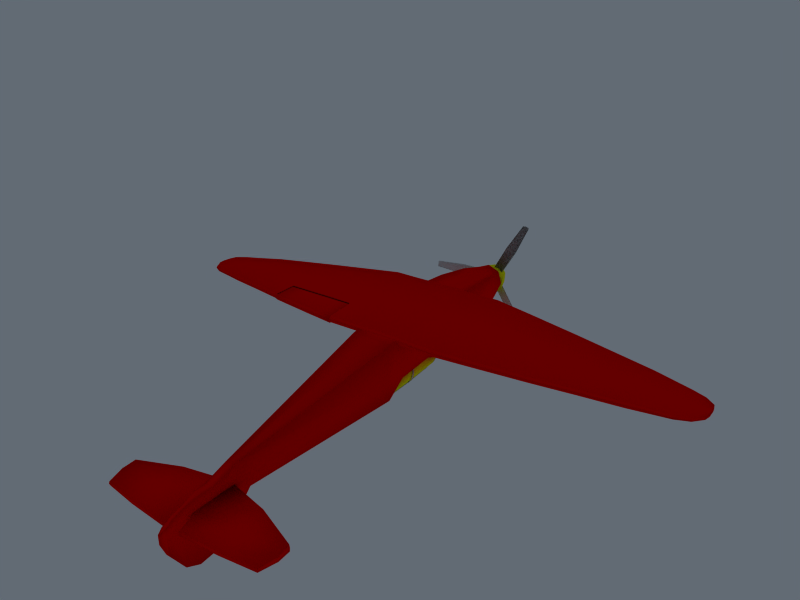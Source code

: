 # Source: plane.blend  (saved by Blender 2.46.0; exported with 4.5.12 LTS)
import bpy
from mathutils import Matrix  # noqa: F401  (used for matrix-valued properties, if any)

bpy.ops.wm.read_factory_settings(use_empty=True)
scene = bpy.context.scene
scene.name = 'Scene'

# ---- collections
col_collection_1 = bpy.data.collections.new('Collection 1'); scene.collection.children.link(col_collection_1)

# ---- materials (node trees are filled in below, after node groups)
mat_red = bpy.data.materials.new('Red')
mat_red.alpha_threshold = 0.0
mat_red.diffuse_color = (1.0, 0.0, 0.0, 1.0)
mat_red.roughness = 0.5
mat_red.line_color = (0.0, 0.0, 0.0, 1.0)
mat_metal = bpy.data.materials.new('Metal')
mat_metal.alpha_threshold = 0.0
mat_metal.roughness = 0.5
mat_metal.line_color = (0.0, 0.0, 0.0, 1.0)
mat_yellow = bpy.data.materials.new('Yellow')
mat_yellow.alpha_threshold = 0.0
mat_yellow.diffuse_color = (1.0, 1.0, 0.02745, 1.0)
mat_yellow.roughness = 0.5
mat_yellow.line_color = (0.0, 0.0, 0.0, 1.0)
mat_material = bpy.data.materials.new('Material')
mat_material.alpha_threshold = 0.0
mat_material.roughness = 0.5
mat_material.line_color = (0.0, 0.0, 0.0, 1.0)

# ---- material node trees

# ---- world
world_world = bpy.data.worlds.new('World'); scene.world = world_world
world_world.color = (0.385, 0.4194, 0.4568)
world_world.use_sun_shadow = False
world_world.sun_shadow_jitter_overblur = 0.0
world_world.cycles.sampling_method = 'MANUAL'
world_world.cycles.sample_map_resolution = 256

# ---- cameras
cam_camera = bpy.data.cameras.new('Camera')
cam_camera.passepartout_alpha = 0.2
cam_camera.clip_end = 100.0
cam_camera.lens = 35.0
cam_camera.ortho_scale = 7.314
cam_camera.show_passepartout = False
cam_camera.show_safe_areas = True
cam_camera.dof.focus_distance = 0.0
cam_camera.dof.aperture_fstop = 128.0

# ---- lights
light_spot_002 = bpy.data.lights.new('Spot.002', 'POINT')
light_spot_002.transmission_factor = 0.0
light_spot_002.cutoff_distance = 30.0
light_spot_002.energy = 100.0
light_spot_002.shadow_buffer_clip_start = 1.001
light_spot_002.shadow_soft_size = 1.0
light_spot_002.shadow_maximum_resolution = 0.006
light_spot_002.use_absolute_resolution = True
light_spot_002.cycles.use_multiple_importance_sampling = False
light_spot_001 = bpy.data.lights.new('Spot.001', 'POINT')
light_spot_001.transmission_factor = 0.0
light_spot_001.cutoff_distance = 30.0
light_spot_001.energy = 100.0
light_spot_001.shadow_buffer_clip_start = 1.001
light_spot_001.shadow_soft_size = 1.0
light_spot_001.shadow_maximum_resolution = 0.006
light_spot_001.use_absolute_resolution = True
light_spot_001.cycles.use_multiple_importance_sampling = False

# ---- meshes
me_cube_001 = bpy.data.meshes.new('Cube.001')
me_cube_001.from_pydata([(-2.822, 1.295, 0.3371), (-2.838, 1.284, 0.1879), (-2.525, 3.128, 0.07271), (-2.513, 3.137, 0.1931), (-2.882, 1.29, 0.2678), (-2.719, 2.026, 0.2898), (-2.733, 2.016, 0.155), (-2.778, 2.021, 0.2277), (-2.571, 3.132, 0.1382), (-2.277, 1.285, 0.1401), (-2.785, 1.65, 0.1715), (-2.629, 2.572, 0.1139), (-2.197, 2.017, 0.1046), (-2.067, 3.129, 0.02523), (-2.237, 1.651, 0.1224), (-2.132, 2.573, 0.06493), (-2.256, 1.297, 0.347), (-2.771, 1.661, 0.3134), (-2.051, 3.138, 0.1797), (-2.178, 2.028, 0.2853), (-2.616, 2.582, 0.2414), (-2.217, 1.662, 0.3161), (-2.115, 2.583, 0.2325)], [], [(16, 0, 1, 9), (1, 0, 4), (8, 3, 2), (18, 13, 2, 3), (10, 6, 12, 14), (1, 10, 14, 9), (11, 2, 13, 15), (6, 11, 15, 12), (10, 4, 7), (6, 10, 7), (10, 1, 4), (11, 7, 8), (2, 11, 8), (11, 6, 7), (21, 19, 5, 17), (17, 0, 16, 21), (22, 18, 3, 20), (19, 22, 20, 5), (17, 7, 4), (0, 17, 4), (17, 5, 7), (20, 8, 7), (5, 20, 7), (20, 3, 8)])
me_cube_001.polygons.foreach_set('use_smooth', [True] * 24)
me_cube_001.materials.append(mat_red)
me_cube_001.materials.append(mat_metal)
me_cube_001.materials.append(mat_yellow)
me_cube_001.materials.append(mat_material)
me_cube_001.use_remesh_preserve_volume = False
me_cube_001.use_remesh_preserve_attributes = False
me_cube_001.use_mirror_vertex_groups = False
me_cube_001.update()
me_cube_005 = bpy.data.meshes.new('Cube.005')
me_cube_005.from_pydata([(-2.159, 0.3166, -1.012), (-1.806, 0.4173, -0.6206), (-0.545, 0.4249, -0.8248), (-0.777, 0.3087, -1.062), (-2.155, -0.2999, -1.012), (-1.801, -0.3963, -0.6206), (-0.5401, -0.3887, -0.8248), (-0.7735, -0.2753, -1.062), (-0.9301, 0.4226, -0.5947), (-1.985, 0.4162, -0.8195), (-1.431, 0.3048, -1.063), (-0.686, 0.4026, -0.9577), (-1.98, -0.3974, -0.8195), (-0.9252, -0.3911, -0.5947), (-0.6813, -0.3682, -0.9577), (-1.428, -0.2793, -1.063), (-1.803, 0.01049, -0.6206), (-2.157, 0.008355, -1.012), (-0.46, 0.01858, -0.8248), (-0.6928, 0.01718, -1.062), (-1.315, 0.3988, -0.9075), (-1.311, -0.372, -0.9075), (-1.982, 0.009409, -0.8195), (-0.9277, 0.01576, -0.5947), (-0.6012, 0.01773, -0.9577), (-1.429, 0.01274, -1.063), (-0.7324, 0.0159, -1.079), (-0.7324, 0.0159, -1.062), (-0.6922, 0.01614, -1.062), (-0.6922, 0.01614, -1.079), (-0.7797, 0.3105, -1.079), (-0.7797, 0.3105, -1.062), (-0.8199, 0.3103, -1.062), (-0.8199, 0.3103, -1.079), (-0.7761, -0.2744, -1.079), (-0.7761, -0.2744, -1.062), (-0.8163, -0.2746, -1.062), (-0.8163, -0.2746, -1.079), (-0.7682, -0.2468, -1.062), (-0.7682, -0.2468, -1.079), (-0.8084, -0.247, -1.079), (-0.8084, -0.247, -1.062), (-0.7718, 0.284, -1.079), (-0.7718, 0.284, -1.062), (-0.812, 0.2838, -1.079), (-0.812, 0.2838, -1.062), (-1.422, 0.2801, -1.062), (-1.422, 0.2801, -1.079), (-1.419, -0.2507, -1.062), (-1.419, -0.2507, -1.079), (-1.419, -0.2782, -1.079), (-1.419, -0.2782, -1.062), (-1.422, 0.3066, -1.079), (-1.422, 0.3066, -1.062), (-2.123, 0.3134, -1.016), (-2.123, 0.3134, -1.033), (-2.125, -0.2972, -1.016), (-2.125, -0.2972, -1.033), (-2.125, -0.2696, -1.033), (-2.125, -0.2696, -1.016), (-2.123, 0.2869, -1.033), (-2.123, 0.2869, -1.016), (-2.1, -0.297, -1.017), (-2.1, -0.297, -1.035), (-2.1, -0.2695, -1.035), (-2.1, -0.2695, -1.017), (-2.099, 0.3135, -1.035), (-2.099, 0.3135, -1.017), (-2.099, 0.287, -1.035), (-2.099, 0.287, -1.017), (-1.392, -0.2505, -1.079), (-1.392, -0.2505, -1.062), (-1.391, -0.2781, -1.062), (-1.391, -0.2781, -1.079), (-1.396, 0.2802, -1.062), (-1.396, 0.2802, -1.079), (-1.396, 0.3068, -1.062), (-1.396, 0.3068, -1.079), (-1.391, -0.2865, -1.079), (-1.391, -0.3034, -1.062), (-1.419, -0.3036, -1.062), (-1.419, -0.2867, -1.079), (-1.396, 0.3145, -1.079), (-1.396, 0.3315, -1.062), (-1.422, 0.3313, -1.062), (-1.422, 0.3144, -1.079), (-0.7396, 0.2841, -1.062), (-0.762, 0.284, -1.079), (-0.7588, -0.2468, -1.079), (-0.7364, -0.2466, -1.062), (-0.7362, -0.2742, -1.062), (-0.7586, -0.2743, -1.079), (-0.7398, 0.3107, -1.062), (-0.7622, 0.3105, -1.079), (-1.423, 0.4186, -0.958), (-1.397, 0.4188, -0.958), (-1.418, -0.3916, -0.958), (-1.39, -0.3915, -0.958), (-1.397, 0.3941, -0.958), (-1.39, -0.3661, -0.958), (-1.423, 0.3939, -0.958), (-1.418, -0.3663, -0.958), (-1.418, -0.3986, -0.8223), (-1.423, 0.4225, -0.8238), (-1.39, -0.3984, -0.8223), (-1.397, 0.4227, -0.8238), (-1.39, -0.4238, -0.8223), (-1.418, -0.4239, -0.8223), (-1.397, 0.4474, -0.8238), (-1.423, 0.4472, -0.8238), (-1.423, 0.4472, -0.6478), (-1.397, 0.4474, -0.6478), (-1.418, -0.4239, -0.6464), (-1.39, -0.4238, -0.6464), (-1.397, 0.4227, -0.6478), (-1.39, -0.3984, -0.6464), (-1.423, 0.4225, -0.6478), (-1.418, -0.3986, -0.6464), (-0.648, 0.402, -0.9548), (-0.6433, -0.3687, -0.9548), (-0.6435, -0.3411, -0.9548), (-0.6478, 0.3755, -0.9548), (-0.6838, 0.3753, -0.9548), (-0.6793, -0.3413, -0.9548), (-0.6792, -0.3688, -0.9548), (-0.6842, 0.4019, -0.9548), (-0.5851, 0.4218, -0.8592), (-0.5847, 0.3953, -0.8592), (-0.5488, 0.3954, -0.8592), (-0.549, 0.422, -0.8592), (-0.549, 0.422, -0.8389), (-0.5488, 0.3954, -0.8389), (-0.5847, 0.3953, -0.8389), (-0.5851, 0.4218, -0.8389), (-0.5753, -0.384, -0.8598), (-0.5754, -0.3565, -0.8598), (-0.5396, -0.3563, -0.8598), (-0.5394, -0.3839, -0.8598), (-0.5394, -0.3839, -0.8387), (-0.5396, -0.3563, -0.8387), (-0.5754, -0.3565, -0.8387), (-0.5753, -0.384, -0.8387), (2.548, -0.01027, -0.2927), (2.548, 0.02031, -0.2762), (2.547, -0.0408, -0.1633), (2.547, -0.07138, -0.1799), (1.989, -0.1549, -0.5847), (1.986, 0.3385, -0.3176), (1.981, 0.1043, 0.1148), (1.984, -0.389, -0.1523), (2.547, 0.02784, -0.1991), (2.548, 0.005021, -0.2844), (2.548, -0.07891, -0.2569), (2.547, -0.05609, -0.1716), (1.989, 0.1388, -0.538), (1.983, 0.306, -0.0556), (1.981, -0.1894, 0.06807), (1.987, -0.3565, -0.4143), (2.308, 0.2194, -0.3333), (2.31, -0.07359, -0.4919), (2.303, 0.02261, 0.03015), (2.305, -0.2704, -0.1285), (2.578, -0.0256, -0.2276), (1.985, -0.02528, -0.235), (2.309, 0.09946, -0.4616), (2.305, 0.2048, -0.1062), (2.304, -0.1504, -0.0001559), (2.308, -0.2557, -0.3556), (2.213, -0.8648, 1.189), (2.181, -0.7829, 1.23), (2.181, -0.7486, 1.249), (2.247, -0.8177, 1.214), (2.177, -0.2081, -0.1078), (2.161, -0.04373, -0.01833), (2.177, -0.03758, -0.01506), (2.253, -0.1752, -0.08613), (2.173, -0.7568, 1.244), (2.197, -0.8238, 1.209), (2.23, -0.8653, 1.188), (2.229, -0.783, 1.231), (2.169, -0.1259, -0.06306), (2.159, -0.03035, -0.01108), (2.232, -0.1063, -0.05059), (2.215, -0.2194, -0.1119), (2.159, -0.3951, 0.6151), (2.194, -0.5654, 0.5247), (2.17, -0.365, 0.6313), (2.27, -0.5081, 0.5582), (2.222, -0.8543, 1.214), (2.192, -0.1162, -0.05682), (2.177, -0.4803, 0.5699), (2.152, -0.3665, 0.6306), (2.243, -0.4364, 0.5947), (2.232, -0.5732, 0.5217), (2.224, 0.8637, -0.1297), (2.235, 0.8587, -0.2847), (2.145, 0.8539, -0.3636), (2.168, 0.8584, -0.2346), (2.19, 0.1338, -0.2365), (2.207, 1.604, -0.2325), (2.261, 0.8631, -0.2042), (2.162, 0.854, -0.3652), (2.186, 0.862, -0.1382), (2.151, 0.8548, -0.331), (2.213, 0.1379, -0.1195), (2.231, 0.1347, -0.248), (2.158, 0.1302, -0.3339), (2.167, 0.1331, -0.2251), (2.215, 1.583, -0.3029), (2.215, 1.587, -0.2102), (2.182, 1.584, -0.2567), (2.159, 1.581, -0.3324), (2.251, 0.1385, -0.1704), (2.176, 0.1306, -0.3255), (2.16, 0.1307, -0.3187), (2.175, 0.1355, -0.1315), (2.232, 1.586, -0.2642), (2.167, 1.581, -0.3417), (2.166, 1.582, -0.3027), (2.199, 1.587, -0.2108), (2.213, -0.8509, -1.634), (2.181, -0.9281, -1.584), (2.183, -0.9614, -1.564), (2.247, -0.8962, -1.606), (2.176, -0.05681, -0.4173), (2.162, -0.2166, -0.3195), (2.178, -0.2224, -0.3159), (2.253, -0.09132, -0.4), (2.174, -0.9535, -1.568), (2.197, -0.8895, -1.609), (2.23, -0.8502, -1.635), (2.23, -0.9287, -1.585), (2.169, -0.1367, -0.3684), (2.161, -0.2296, -0.3115), (2.233, -0.1567, -0.358), (2.214, -0.04725, -0.4251), (2.16, -0.5895, -0.9405), (2.193, -0.4257, -1.043), (2.171, -0.6185, -0.9226), (2.27, -0.4827, -1.01), (2.222, -0.878, -1.638), (2.192, -0.1468, -0.3632), (2.177, -0.5076, -0.9918), (2.153, -0.6173, -0.9235), (2.243, -0.5505, -0.9666), (2.231, -0.4189, -1.048), (2.232, -0.5732, 0.5217), (2.243, -0.4364, 0.5947), (2.152, -0.3665, 0.6306), (2.177, -0.4803, 0.5699), (2.192, -0.1162, -0.05682), (2.222, -0.8543, 1.214), (2.27, -0.5081, 0.5582), (2.17, -0.365, 0.6313), (2.194, -0.5654, 0.5247), (2.159, -0.3951, 0.6151), (2.215, -0.2194, -0.1119), (2.232, -0.1063, -0.05059), (2.159, -0.03035, -0.01108), (2.169, -0.1259, -0.06306), (2.229, -0.783, 1.231), (2.23, -0.8653, 1.188), (2.197, -0.8238, 1.209), (2.173, -0.7568, 1.244), (2.253, -0.1752, -0.08613), (2.177, -0.03758, -0.01506), (2.161, -0.04373, -0.01833), (2.177, -0.2081, -0.1078), (2.247, -0.8177, 1.214), (2.181, -0.7486, 1.249), (2.181, -0.7829, 1.23), (2.213, -0.8648, 1.189), (-6.037, -1.78, -0.7373), (-6.564, -1.702, -0.7059), (-6.684, -0.1699, -0.7079), (-5.585, -1.063e-05, -0.7502), (-6.037, -1.78, -0.5969), (-6.564, -1.702, -0.6283), (-6.684, -0.1699, -0.6263), (-5.585, -1.05e-05, -0.584), (-6.64, -0.9755, -0.7079), (-6.269, -1.8, -0.7157), (-5.751, -0.9279, -0.7502), (-6.264, -0.0293, -0.7183), (-6.269, -1.8, -0.6185), (-6.64, -0.9755, -0.6263), (-6.264, -0.0293, -0.6159), (-5.751, -0.9279, -0.584), (-6.575, -1.702, -0.6671), (-6.029, -1.78, -0.6671), (-6.707, -0.1699, -0.6671), (-5.552, -1.064e-05, -0.6671), (-6.202, -0.936, -0.7183), (-6.202, -0.936, -0.6159), (-6.272, -1.8, -0.6671), (-6.66, -0.9755, -0.6671), (-6.266, -0.0293, -0.6671), (-5.728, -0.9279, -0.6671), (-6.037, 1.807, -0.7373), (-6.564, 1.729, -0.7059), (-6.684, 0.1971, -0.7079), (-5.585, 0.02725, -0.7502), (-6.037, 1.807, -0.5969), (-6.564, 1.729, -0.6283), (-6.684, 0.1971, -0.6263), (-5.585, 0.02725, -0.584), (-6.64, 1.003, -0.7079), (-6.269, 1.827, -0.7157), (-5.751, 0.9552, -0.7502), (-6.264, 0.05654, -0.7183), (-6.269, 1.827, -0.6185), (-6.64, 1.003, -0.6263), (-6.264, 0.05654, -0.6159), (-5.751, 0.9552, -0.584), (-6.575, 1.729, -0.6671), (-6.029, 1.807, -0.6671), (-6.707, 0.1971, -0.6671), (-5.552, 0.02725, -0.6671), (-6.202, 0.9632, -0.7183), (-6.202, 0.9632, -0.6159), (-6.272, 1.827, -0.6671), (-6.66, 1.003, -0.6671), (-6.266, 0.05654, -0.6671), (-5.728, 0.9552, -0.6671), (0.2494, -0.5948, 0.3873), (-1.904, -0.5966, 0.3374), (0.2107, -0.5904, 0.006767), (-1.919, -0.5941, 0.1879), (0.2549, -1.331, 0.384), (-1.908, -1.333, 0.3342), (0.2162, -1.317, 0.004097), (-1.923, -1.321, 0.1851), (-1.592, -3.173, 0.1891), (0.2003, -3.171, 0.1411), (-1.604, -3.164, 0.0687), (0.2497, -0.03212, 0.3996), (-1.904, -0.03391, 0.3461), (0.211, -0.02767, 0.01903), (-1.919, -0.03143, 0.1966), (-1.258, -4.862, -0.05912), (0.03052, -5.641, -0.1918), (0.01574, -5.634, -0.3502), (-0.9293, -5.938, -0.07445), (-0.06341, -5.915, -0.1965), (-0.9355, -5.931, -0.1428), (-0.07658, -5.908, -0.3378), (-0.7366, -6.111, -0.1111), (-0.7414, -6.105, -0.1644), (-0.2621, -6.105, -0.2586), (-0.2532, -6.112, -0.1628), (-0.3961, -6.139, -0.2075), (-0.3909, -6.145, -0.1498), (-0.7768, -0.5956, 0.3572), (-0.8037, -0.5922, 0.09221), (-1.963, -0.5955, 0.2679), (0.3766, -0.5962, 0.1822), (-1.904, -0.7748, 0.3356), (-0.7757, -1.332, 0.354), (0.2496, -0.773, 0.386), (0.2109, -0.764, 0.005718), (-0.8026, -1.319, 0.08943), (-1.919, -0.7678, 0.1863), (-1.967, -1.327, 0.2649), (0.3765, -1.327, 0.1797), (-1.802, -2.063, 0.2865), (-0.6678, -3.172, 0.1622), (0.2494, -2.061, 0.2798), (0.2171, -2.049, -0.03842), (-1.816, -2.053, 0.1517), (0.1742, -3.161, -0.1155), (-0.687, -3.162, -0.02627), (-1.65, -3.168, 0.1341), (0.2885, -3.167, 0.002459), (-1.904, -0.3153, 0.3417), (-0.7767, -0.03293, 0.3677), (0.2495, -0.3135, 0.3935), (0.2109, -0.309, 0.0129), (-0.8036, -0.02946, 0.1027), (-1.919, -0.3128, 0.1923), (-1.963, -0.03276, 0.2766), (0.3868, -0.03353, 0.1934), (0.1539, -4.862, -0.1827), (-1.246, -4.871, 0.06126), (-0.5761, -4.869, -0.003556), (0.1468, -4.019, 0.03634), (0.0933, -4.867, -0.06837), (0.1228, -4.01, -0.199), (0.07153, -4.859, -0.2825), (-0.5931, -4.86, -0.1708), (-1.303, -4.866, 0.006323), (0.06191, -5.254, -0.1301), (-1.16, -5.264, 0.01086), (-1.129, -5.655, -0.06844), (0.08104, -5.636, -0.2769), (-1.075, -5.658, -0.03953), (-0.5221, -5.65, -0.1157), (-0.5325, -5.643, -0.229), (-1.169, -5.256, -0.08349), (-1.081, -5.651, -0.1079), (-0.4964, -5.927, -0.1355), (-1.008, -5.791, -0.1253), (-0.506, -5.92, -0.2403), (-1.002, -5.798, -0.05699), (-0.03042, -5.771, -0.344), (-0.9841, -5.935, -0.1034), (-0.01688, -5.908, -0.2725), (-0.5018, -6.105, -0.2115), (-0.1694, -6.006, -0.2982), (-0.739, -6.108, -0.1378), (-0.4949, -6.111, -0.137), (-0.1583, -6.013, -0.1796), (-0.2587, -6.108, -0.2218), (-0.4949, -6.145, -0.1377), (-0.3291, -6.122, -0.233), (-0.3935, -6.142, -0.1786), (-0.5988, -6.145, -0.1257), (-0.322, -6.128, -0.1563), (-0.4999, -6.139, -0.1932), (-0.6036, -6.139, -0.179), (-0.6012, -6.142, -0.1523), (-0.7766, -0.7738, 0.3557), (-0.8035, -0.7658, 0.09088), (-1.963, -0.7714, 0.2662), (0.3737, -0.7721, 0.1813), (-0.7202, -2.062, 0.2775), (-0.7432, -2.051, 0.05094), (-1.861, -2.058, 0.2243), (0.3541, -2.058, 0.1084), (-0.7767, -0.3143, 0.3625), (-0.8037, -0.3108, 0.09745), (-1.963, -0.3141, 0.2722), (0.3817, -0.3148, 0.1878), (-1.471, -4.017, 0.06966), (-1.413, -4.022, 0.1246), (-0.622, -4.02, 0.07933), (-0.6401, -4.011, -0.09854), (-1.425, -4.013, 0.00422), (0.2212, -4.015, -0.09012), (-0.5491, -5.259, -0.05962), (-0.5628, -5.251, -0.1999), (0.04363, -5.246, -0.3163), (-1.216, -5.26, -0.03106), (0.1175, -5.249, -0.2298), (-0.5193, -5.781, -0.2347), (0.03208, -5.772, -0.2747), (-0.5092, -5.788, -0.1256), (-0.01644, -5.778, -0.1941), (-1.057, -5.795, -0.0859), (-0.5039, -6.012, -0.2259), (-0.8874, -6.022, -0.1179), (-0.1129, -6.004, -0.2497), (-0.833, -6.025, -0.09279), (-0.4956, -6.019, -0.1362), (-0.8385, -6.018, -0.1536), (-0.5008, -6.122, -0.2024), (-0.6701, -6.125, -0.145), (-0.3261, -6.125, -0.2002), (-0.6677, -6.128, -0.1184), (-0.6725, -6.122, -0.1717), (0.2474, 0.5647, 0.3877), (-1.906, 0.559, 0.3377), (0.2087, 0.5603, 0.00713), (-1.921, 0.5566, 0.1883), (0.2503, 1.301, 0.3849), (-1.912, 1.295, 0.335), (0.2117, 1.287, 0.004917), (-1.927, 1.283, 0.1859), (-1.615, 3.127, 0.07068), (-1.603, 3.137, 0.1911), (0.1632, 3.13, -0.1136), (0.2496, 0.001954, 0.3996), (-1.904, -0.003709, 0.3461), (0.2109, -0.002394, 0.01904), (-1.919, -0.006148, 0.1966), (-1.262, 4.836, 0.06431), (0.0547, 4.828, -0.2795), (0.01097, 5.611, -0.1883), (-1.1, 5.617, -0.1043), (-0.956, 5.897, -0.1391), (-0.08391, 5.884, -0.1927), (-0.7626, 6.072, -0.1606), (-0.2833, 6.074, -0.2548), (-0.2744, 6.08, -0.159), (-0.6201, 6.112, -0.1218), (-0.4122, 6.113, -0.1459), (-0.7788, 0.5619, 0.3576), (-0.8057, 0.5585, 0.09257), (-1.965, 0.5577, 0.2683), (0.3746, 0.5666, 0.1825), (-1.906, 0.7372, 0.3361), (-0.7803, 1.298, 0.3548), (0.247, 0.7429, 0.3864), (0.2083, 0.734, 0.006189), (-0.8071, 1.285, 0.09025), (-1.922, 0.7302, 0.1868), (-1.972, 1.289, 0.2657), (0.372, 1.298, 0.1806), (0.2423, 2.031, 0.2811), (0.21, 2.019, -0.03714), (-0.6788, 3.139, 0.1642), (0.1893, 3.141, 0.143), (-1.905, 0.2777, 0.3419), (-0.7768, -0.0007878, 0.3677), (0.2485, 0.2833, 0.3937), (0.2098, 0.279, 0.01309), (-0.8037, -0.004181, 0.1027), (-1.92, 0.2752, 0.1924), (-1.963, -0.00502, 0.2766), (0.3867, 0.003972, 0.1934), (-0.593, 4.836, -0.0005012), (-1.32, 4.831, 0.009375), (0.07644, 4.836, -0.06532), (-0.61, 4.827, -0.1678), (-1.439, 3.977, 0.006734), (-1.275, 4.826, -0.05607), (0.1371, 4.832, -0.1797), (-0.5521, 5.61, -0.2255), (-1.149, 5.62, -0.06489), (-1.094, 5.623, -0.03598), (-0.5417, 5.617, -0.1121), (0.02545, 5.216, -0.313), (-0.003792, 5.603, -0.3466), (-1.188, 5.222, -0.08019), (0.06151, 5.606, -0.2734), (-0.03647, 5.747, -0.1905), (-0.5169, 5.894, -0.1317), (-1.028, 5.757, -0.1217), (-0.5265, 5.887, -0.2366), (-0.03735, 5.877, -0.2688), (-1.022, 5.764, -0.05335), (-0.9499, 5.904, -0.07072), (-0.09706, 5.877, -0.3341), (-1.005, 5.901, -0.09963), (-0.8539, 5.991, -0.08901), (-0.8593, 5.985, -0.1498), (-0.5229, 6.073, -0.2077), (-0.1902, 5.975, -0.2944), (-0.7602, 6.075, -0.1339), (-0.2799, 6.077, -0.218), (-0.7578, 6.078, -0.1073), (-0.5161, 6.079, -0.1331), (-0.1791, 5.982, -0.1759), (-0.5162, 6.113, -0.1339), (-0.689, 6.095, -0.1146), (-0.5212, 6.106, -0.1894), (-0.3503, 6.09, -0.2292), (-0.4148, 6.11, -0.1748), (-0.3433, 6.096, -0.1525), (-0.4174, 6.107, -0.2036), (-0.6938, 6.089, -0.1679), (-0.6249, 6.106, -0.1751), (-0.6225, 6.109, -0.1485), (-0.7793, 0.7401, 0.3561), (-0.8061, 0.7322, 0.09136), (-1.966, 0.7336, 0.2667), (0.3711, 0.7425, 0.1817), (-0.7273, 2.029, 0.2787), (-0.7503, 2.017, 0.05223), (0.347, 2.028, 0.1097), (-0.6979, 3.129, -0.02429), (-1.661, 3.132, 0.1361), (0.2776, 3.138, 0.004443), (-0.7778, 0.2806, 0.3627), (-0.8047, 0.2772, 0.09763), (-1.964, 0.2763, 0.2724), (0.3807, 0.2853, 0.188), (-0.654, 3.978, -0.09603), (-1.485, 3.981, 0.07218), (0.2073, 3.985, -0.08761), (-1.427, 3.986, 0.1271), (-0.6359, 3.987, 0.08185), (0.1329, 3.989, 0.03886), (0.109, 3.979, -0.1965), (-0.5673, 5.227, -0.05632), (-0.581, 5.219, -0.1966), (0.0993, 5.219, -0.2265), (-1.178, 5.23, 0.01417), (0.04371, 5.224, -0.1268), (-1.235, 5.225, -0.02776), (-0.5293, 5.756, -0.1219), (0.01208, 5.741, -0.2711), (-0.05043, 5.74, -0.3404), (-0.5393, 5.749, -0.231), (-1.077, 5.76, -0.08226), (-0.5247, 5.98, -0.2221), (-0.1337, 5.973, -0.2459), (-0.5165, 5.987, -0.1324), (-0.9083, 5.988, -0.1142), (-0.6914, 6.092, -0.1412), (-0.3473, 6.093, -0.1964), (-5.334, 0.1628, -0.8103), (-5.552, 0.09993, -0.2376), (-2.122, 0.4715, 0.2839), (-2.123, 0.4353, -1.033), (-5.338, -0.1411, -0.8103), (-5.556, -0.08403, -0.2376), (-2.133, -0.4301, 0.2839), (-2.133, -0.3937, -1.033), (-5.954, 0.1175, -0.3871), (-5.72, 0.06384, -1.448), (-5.721, -0.03421, -1.448), (-5.956, -0.08315, -0.3871), (-6.154, 0.09564, -0.3592), (-5.925, 0.05498, -1.702), (-5.925, -0.01987, -1.702), (-6.156, -0.05756, -0.3592), (-6.399, 0.06147, -0.4154), (-6.318, 0.04014, -1.741), (-6.319, 0.001026, -1.741), (-6.4, -0.01857, -0.4154), (-6.645, 0.061, -0.4845), (-6.558, 0.04162, -1.589), (-6.646, -0.01337, -0.4846), (-6.558, 0.005283, -1.589), (-6.787, 0.07451, -0.5767), (-6.806, 0.05642, -1.104), (-6.788, -0.02336, -0.5767), (-6.807, -0.004904, -1.104), (-1.849, 0.5066, 0.2845), (-1.771, 0.4837, -0.6656), (-1.86, -0.4706, 0.2845), (-1.782, -0.4495, -0.6656), (-0.9325, 0.4986, 0.3235), (-0.9519, 0.4771, -0.6461), (-0.943, -0.4786, 0.3235), (-0.9626, -0.4561, -0.6461), (-0.3083, 0.505, 0.3485), (-0.5717, 0.4672, -0.8581), (-0.5811, -0.4537, -0.8581), (-0.3186, -0.4966, 0.3485), (0.07896, 0.4613, -0.8356), (0.1726, 0.5006, 0.3747), (0.1622, -0.501, 0.3747), (0.06953, -0.4596, -0.8356), (0.6601, 0.4245, -0.7958), (0.7385, 0.4638, 0.3182), (0.6505, -0.4647, -0.7958), (0.728, -0.5061, 0.3182), (1.414, 0.3413, -0.66), (1.498, 0.3717, 0.1813), (1.407, -0.3682, -0.6567), (1.49, -0.4, 0.1813), (1.968, 0.217, -0.5012), (1.974, 0.2379, 0.05472), (1.97, -0.2799, 0.05472), (1.964, -0.2591, -0.5012), (-6.885, 0.03778, -0.6288), (-6.892, 0.03785, -0.8221), (-6.885, 0.01528, -0.6288), (-6.892, 0.01535, -0.8221), (-5.403, 0.1696, -0.6282), (-2.123, 0.4513, -0.4506), (-5.407, -0.1448, -0.6285), (-2.133, -0.4098, -0.4512), (-5.895, 0.104, -0.6548), (-5.897, -0.0708, -0.6549), (-6.123, 0.08659, -0.6672), (-6.125, -0.04913, -0.6673), (-6.392, 0.05712, -0.6817), (-6.392, -0.01455, -0.6818), (-6.652, 0.05705, -0.6958), (-6.653, -0.009506, -0.6959), (-6.792, 0.07004, -0.7069), (-6.793, -0.0188, -0.7069), (-1.79, 0.5061, -0.4326), (-1.801, -0.4711, -0.4332), (-0.9468, 0.4988, -0.3869), (-0.9573, -0.4785, -0.3876), (-0.4675, 0.483, -0.361), (-0.4774, -0.4716, -0.3616), (0.1131, 0.478, -0.3295), (0.1032, -0.4773, -0.3301), (0.6823, 0.4424, -0.2987), (0.6722, -0.4838, -0.2993), (1.456, 0.4161, -0.2568), (1.447, -0.4437, -0.2574), (1.972, 0.3262, -0.2252), (1.966, -0.3682, -0.2256), (-6.888, 0.03781, -0.7121), (-6.888, 0.01531, -0.7121), (-5.554, 0.02285, -0.2376), (-5.336, 0.03389, -0.8103), (-2.128, 0.04289, 0.2839), (-2.128, 0.04289, -1.033), (-5.955, 0.03568, -0.3871), (-5.72, 0.03612, -1.448), (-6.155, 0.0353, -0.3592), (-5.925, 0.03546, -1.702), (-6.4, 0.03481, -0.4154), (-6.645, 0.03433, -0.4846), (-6.787, 0.03391, -0.5767), (-6.807, 0.03388, -1.104), (-1.854, 0.0434, 0.2845), (-1.776, 0.04355, -0.6656), (-0.9374, 0.04513, 0.3235), (-0.9569, 0.0451, -0.6461), (-0.313, 0.04631, 0.3485), (-0.576, 0.04586, -0.8581), (0.1679, 0.04722, 0.3747), (0.07471, 0.04708, -0.8356), (0.7337, 0.04828, 0.3182), (0.6557, 0.04824, -0.7958), (1.502, -0.01524, 0.2503), (1.417, 0.0151, -0.713), (1.974, -0.01049, 0.1653), (1.966, -0.02538, -0.6118), (-5.405, 0.03671, -0.6283), (-2.128, 0.04289, -0.4509), (2.058, 0.08012, -0.2243), (2.057, 0.05422, -0.3235), (2.059, 0.05917, -0.1237), (2.056, -0.08458, -0.2244), (2.057, -0.06363, -0.1237), (2.055, -0.05869, -0.3235), (2.059, 0.01572, -0.08397), (2.056, 0.01571, -0.3632), (-1.858, -0.2701, 0.2845), (-1.78, -0.2572, -0.6656), (-0.9408, -0.2743, 0.3235), (-0.9604, -0.2606, -0.6461), (-0.3164, -0.2849, 0.3485), (-0.5791, -0.2589, -0.8581), (0.1644, -0.2872, 0.3747), (0.07155, -0.262, -0.8356), (0.7302, -0.2899, 0.3182), (0.6525, -0.2647, -0.7958), (1.495, -0.2499, 0.2082), (1.411, -0.2187, -0.6786), (1.971, -0.1748, 0.09785), (1.965, -0.1679, -0.5443), (2.058, -0.03268, -0.1082), (2.055, -0.02967, -0.339), (-1.367, 1.284, 0.1381), (-0.7787, 1.651, 0.07124), (-1.287, 2.016, 0.1026), (-1.157, 3.128, 0.0232), (-0.7241, 2.573, 0.01397), (-1.327, 1.65, 0.1203), (-1.222, 2.572, 0.0629), (-1.346, 1.296, 0.3449), (-1.141, 3.138, 0.1776), (-1.268, 2.027, 0.2833), (-0.7538, 1.663, 0.3168), (-0.7031, 2.584, 0.2215), (-1.307, 1.662, 0.3141), (-1.205, 2.582, 0.2304)], [], [(11, 3, 10, 20), (2, 11, 20, 8), (0, 9, 20, 10), (8, 20, 9, 1), (15, 7, 14, 21), (4, 15, 21, 12), (21, 14, 6, 13), (12, 21, 13, 5), (17, 4, 12, 22), (0, 17, 22, 9), (22, 12, 5, 16), (9, 22, 16, 1), (16, 5, 13, 23), (1, 16, 23, 8), (23, 13, 6, 18), (8, 23, 18, 2), (18, 6, 14, 24), (2, 18, 24, 11), (24, 14, 7, 19), (11, 24, 19, 3), (19, 7, 15, 25), (3, 19, 25, 10), (25, 15, 4, 17), (17, 0, 10, 25), (31, 30, 33, 32), (37, 34, 35, 36), (28, 38, 39, 29), (40, 26, 29, 39), (39, 34, 37, 40), (26, 40, 41, 27), (27, 41, 38, 28), (41, 36, 35, 38), (29, 42, 43, 28), (26, 44, 42, 29), (44, 33, 30, 42), (44, 26, 27, 45), (28, 43, 45, 27), (43, 31, 32, 45), (58, 57, 56, 59), (61, 54, 55, 60), (51, 62, 63, 50), (62, 56, 57, 63), (50, 63, 64, 49), (63, 57, 58, 64), (48, 65, 62, 51), (65, 59, 56, 62), (49, 64, 65, 48), (52, 66, 67, 53), (66, 55, 54, 67), (47, 68, 66, 52), (68, 60, 55, 66), (53, 67, 69, 46), (67, 54, 61, 69), (46, 69, 68, 47), (40, 70, 71, 41), (41, 71, 72, 36), (71, 48, 51, 72), (37, 73, 70, 40), (73, 50, 49, 70), (36, 72, 73, 37), (45, 74, 75, 44), (32, 76, 74, 45), (76, 53, 46, 74), (44, 75, 77, 33), (75, 47, 52, 77), (33, 77, 76, 32), (73, 72, 79, 78), (50, 73, 78, 81), (51, 50, 81, 80), (79, 80, 81, 78), (76, 77, 82, 83), (77, 52, 85, 82), (52, 53, 84, 85), (82, 85, 84, 83), (43, 42, 87, 86), (42, 30, 93, 87), (39, 38, 89, 88), (34, 39, 88, 91), (35, 34, 91, 90), (30, 31, 92, 93), (89, 90, 91, 88), (87, 93, 92, 86), (84, 53, 100, 94), (83, 84, 94, 95), (76, 83, 95, 98), (80, 79, 97, 96), (51, 80, 96, 101), (79, 72, 99, 97), (53, 76, 98, 100), (72, 51, 101, 99), (99, 101, 102, 104), (100, 98, 105, 103), (97, 99, 104, 106), (101, 96, 107, 102), (96, 97, 106, 107), (98, 95, 108, 105), (95, 94, 109, 108), (94, 100, 103, 109), (109, 103, 116, 110), (108, 109, 110, 111), (105, 108, 111, 114), (107, 106, 113, 112), (102, 107, 112, 117), (106, 104, 115, 113), (103, 105, 114, 116), (104, 102, 117, 115), (115, 117, 112, 113), (116, 114, 111, 110), (90, 89, 120, 119), (35, 90, 119, 124), (89, 38, 123, 120), (92, 31, 125, 118), (86, 92, 118, 121), (43, 86, 121, 122), (31, 43, 122, 125), (38, 35, 124, 123), (125, 122, 127, 126), (122, 121, 128, 127), (121, 118, 129, 128), (118, 125, 126, 129), (129, 126, 133, 130), (128, 129, 130, 131), (127, 128, 131, 132), (126, 127, 132, 133), (133, 132, 131, 130), (123, 124, 134, 135), (120, 123, 135, 136), (124, 119, 137, 134), (119, 120, 136, 137), (137, 136, 139, 138), (134, 137, 138, 141), (136, 135, 140, 139), (135, 134, 141, 140), (140, 141, 138, 139), (64, 68, 69, 65), (58, 60, 68, 64), (59, 65, 69, 61), (58, 59, 61, 60), (47, 75, 70, 49), (70, 75, 74, 71), (46, 47, 49, 48), (46, 48, 71, 74), (151, 143, 150, 162), (142, 151, 162, 152), (162, 150, 144, 153), (152, 162, 153, 145), (157, 149, 156, 163), (146, 157, 163, 154), (163, 156, 148, 155), (154, 163, 155, 147), (159, 146, 154, 164), (142, 159, 164, 151), (164, 154, 147, 158), (151, 164, 158, 143), (158, 147, 155, 165), (143, 158, 165, 150), (165, 155, 148, 160), (150, 165, 160, 144), (160, 148, 156, 166), (144, 160, 166, 153), (166, 156, 149, 161), (153, 166, 161, 145), (159, 142, 152, 167), (146, 159, 167, 157), (167, 152, 145, 161), (157, 167, 161, 149), (179, 171, 178, 188), (170, 179, 188, 176), (168, 177, 188, 178), (176, 188, 177, 169), (183, 175, 182, 189), (172, 183, 189, 180), (189, 182, 174, 181), (180, 189, 181, 173), (185, 172, 180, 190), (168, 185, 190, 177), (190, 180, 173, 184), (177, 190, 184, 169), (184, 173, 181, 191), (169, 184, 191, 176), (191, 181, 174, 186), (176, 191, 186, 170), (186, 174, 182, 192), (170, 186, 192, 179), (192, 182, 175, 187), (179, 192, 187, 171), (187, 175, 183, 193), (171, 187, 193, 178), (193, 183, 172, 185), (185, 168, 178, 193), (209, 216, 208, 199), (199, 208, 217, 211), (199, 210, 219, 209), (210, 199, 211, 218), (205, 212, 204, 198), (198, 204, 215, 207), (213, 205, 198, 206), (206, 198, 207, 214), (207, 215, 202, 197), (197, 202, 219, 210), (214, 207, 197, 203), (203, 197, 210, 218), (206, 214, 203, 196), (196, 203, 218, 211), (213, 206, 196, 201), (201, 196, 211, 217), (205, 213, 201, 195), (195, 201, 217, 208), (212, 205, 195, 200), (200, 195, 208, 216), (204, 212, 200, 194), (194, 200, 216, 209), (215, 204, 194, 202), (209, 219, 202, 194), (231, 223, 230, 240), (222, 231, 240, 228), (220, 229, 240, 230), (228, 240, 229, 221), (235, 227, 234, 241), (224, 235, 241, 232), (241, 234, 226, 233), (232, 241, 233, 225), (237, 224, 232, 242), (220, 237, 242, 229), (242, 232, 225, 236), (229, 242, 236, 221), (236, 225, 233, 243), (221, 236, 243, 228), (243, 233, 226, 238), (228, 243, 238, 222), (238, 226, 234, 244), (222, 238, 244, 231), (244, 234, 227, 239), (231, 244, 239, 223), (239, 227, 235, 245), (223, 239, 245, 230), (245, 235, 224, 237), (237, 220, 230, 245), (261, 268, 260, 251), (251, 260, 269, 263), (251, 262, 271, 261), (262, 251, 263, 270), (257, 264, 256, 250), (250, 256, 267, 259), (265, 257, 250, 258), (258, 250, 259, 266), (259, 267, 254, 249), (249, 254, 271, 262), (266, 259, 249, 255), (255, 249, 262, 270), (258, 266, 255, 248), (248, 255, 270, 263), (265, 258, 248, 253), (253, 248, 263, 269), (257, 265, 253, 247), (247, 253, 269, 260), (264, 257, 247, 252), (252, 247, 260, 268), (256, 264, 252, 246), (246, 252, 268, 261), (267, 256, 246, 254), (261, 271, 254, 246), (283, 275, 282, 292), (274, 283, 292, 280), (272, 281, 292, 282), (280, 292, 281, 273), (287, 279, 286, 293), (276, 287, 293, 284), (293, 286, 278, 285), (284, 293, 285, 277), (289, 276, 284, 294), (272, 289, 294, 281), (294, 284, 277, 288), (281, 294, 288, 273), (288, 277, 285, 295), (273, 288, 295, 280), (295, 285, 278, 290), (280, 295, 290, 274), (290, 278, 286, 296), (274, 290, 296, 283), (296, 286, 279, 291), (283, 296, 291, 275), (291, 279, 287, 297), (275, 291, 297, 282), (297, 287, 276, 289), (289, 272, 282, 297), (309, 301, 308, 318), (300, 309, 318, 306), (298, 307, 318, 308), (306, 318, 307, 299), (313, 305, 312, 319), (302, 313, 319, 310), (319, 312, 304, 311), (310, 319, 311, 303), (315, 302, 310, 320), (298, 315, 320, 307), (320, 310, 303, 314), (307, 320, 314, 299), (314, 303, 311, 321), (299, 314, 321, 306), (321, 311, 304, 316), (306, 321, 316, 300), (316, 304, 312, 322), (300, 316, 322, 309), (322, 312, 305, 317), (309, 322, 317, 301), (317, 305, 313, 323), (301, 317, 323, 308), (323, 313, 302, 315), (315, 298, 308, 323), (279, 305, 317, 291), (275, 291, 317, 301), (275, 301, 309, 283), (283, 309, 322, 296), (286, 296, 322, 312), (279, 286, 312, 305), (352, 325, 356, 420), (324, 352, 420, 358), (420, 356, 329, 357), (358, 420, 357, 328), (353, 326, 359, 421), (327, 353, 421, 361), (421, 359, 330, 360), (361, 421, 360, 331), (354, 327, 361, 422), (325, 354, 422, 356), (422, 361, 331, 362), (356, 422, 362, 329), (355, 324, 358, 423), (326, 355, 423, 359), (423, 358, 328, 363), (359, 423, 363, 330), (357, 329, 364, 424), (328, 357, 424, 366), (424, 364, 332, 365), (366, 424, 365, 333), (360, 330, 367, 425), (331, 360, 425, 368), (425, 367, 369, 370), (368, 425, 370, 334), (362, 331, 368, 426), (329, 362, 426, 364), (426, 368, 334, 371), (364, 426, 371, 332), (363, 328, 366, 427), (330, 363, 427, 367), (427, 366, 333, 372), (367, 427, 372, 369), (352, 428, 373, 325), (324, 375, 428, 352), (428, 374, 336, 373), (375, 335, 374, 428), (353, 429, 376, 326), (327, 378, 429, 353), (429, 377, 337, 376), (378, 338, 377, 429), (354, 430, 378, 327), (325, 373, 430, 354), (430, 379, 338, 378), (373, 336, 379, 430), (375, 324, 355, 431), (326, 376, 431, 355), (431, 380, 335, 375), (376, 337, 380, 431), (332, 433, 434, 365), (434, 383, 385, 384), (433, 382, 383, 434), (370, 435, 436, 334), (369, 386, 435, 370), (386, 387, 388, 435), (371, 432, 433, 332), (372, 437, 386, 369), (333, 384, 437, 372), (333, 365, 434, 384), (436, 435, 388, 339), (371, 334, 436, 432), (432, 436, 339, 389), (433, 432, 389, 382), (437, 384, 385, 381), (386, 437, 381, 387), (391, 394, 395, 438), (387, 440, 439, 388), (439, 396, 398, 397), (397, 398, 392, 441), (381, 442, 440, 387), (383, 382, 391, 438), (385, 383, 438, 390), (390, 438, 395, 340), (339, 388, 439, 397), (439, 440, 341, 396), (389, 339, 397, 441), (382, 389, 441, 391), (391, 441, 392, 394), (381, 385, 390, 442), (442, 390, 340, 393), (440, 442, 393, 341), (341, 403, 443, 396), (443, 401, 344, 400), (403, 345, 401, 443), (392, 447, 402, 394), (400, 344, 404, 447), (340, 446, 444, 393), (444, 405, 345, 403), (395, 394, 402, 445), (340, 395, 445, 446), (445, 402, 342, 399), (446, 445, 399, 343), (398, 396, 443, 400), (392, 398, 400, 447), (402, 447, 404, 342), (341, 393, 444, 403), (444, 446, 343, 405), (399, 452, 410, 343), (342, 451, 452, 399), (452, 409, 349, 410), (401, 448, 453, 344), (448, 406, 347, 453), (404, 449, 451, 342), (449, 408, 346, 451), (453, 347, 408, 449), (410, 349, 411, 450), (452, 451, 346, 409), (401, 345, 407, 448), (448, 407, 348, 406), (404, 344, 453, 449), (405, 343, 410, 450), (345, 405, 450, 407), (407, 450, 411, 348), (409, 412, 416, 349), (346, 457, 412, 409), (412, 351, 416), (457, 415, 412), (406, 454, 458, 347), (348, 413, 454, 406), (454, 417, 418, 458), (413, 350, 417, 454), (408, 455, 457, 346), (411, 456, 413, 348), (349, 416, 456, 411), (408, 347, 458, 455), (455, 458, 418, 419), (457, 455, 419, 415), (456, 416, 351, 414), (413, 456, 414, 350), (485, 552, 489, 460), (459, 491, 552, 485), (491, 463, 490, 552), (486, 553, 492, 461), (462, 494, 553, 486), (553, 493, 465, 492), (487, 554, 494, 462), (460, 489, 554, 487), (554, 495, 466, 494), (489, 464, 495, 554), (488, 555, 491, 459), (461, 492, 555, 488), (555, 496, 463, 491), (492, 465, 496, 555), (496, 558, 497, 463), (465, 498, 558, 496), (558, 561, 500, 497), (498, 469, 561, 558), (485, 460, 501, 562), (459, 485, 562, 503), (562, 501, 471, 502), (503, 562, 502, 470), (486, 461, 504, 563), (462, 486, 563, 506), (563, 504, 472, 505), (506, 563, 505, 473), (487, 462, 506, 564), (460, 487, 564, 501), (564, 506, 473, 507), (501, 564, 507, 471), (488, 459, 503, 565), (461, 488, 565, 504), (565, 503, 470, 508), (504, 565, 508, 472), (499, 500, 571, 570), (570, 571, 511, 509), (569, 570, 509, 474), (469, 559, 566, 572), (560, 468, 569, 567), (567, 569, 474, 510), (513, 567, 510, 514), (561, 469, 572, 568), (500, 561, 568, 571), (568, 572, 475, 515), (571, 568, 515, 511), (566, 512, 475, 572), (513, 514, 512, 566), (560, 567, 513, 467), (474, 509, 573, 576), (512, 514, 522, 574), (475, 512, 574, 520), (574, 522, 477, 516), (520, 574, 516, 521), (510, 474, 576, 578), (578, 576, 518, 517), (522, 578, 517, 477), (511, 515, 575, 577), (511, 577, 573, 509), (573, 519, 518, 576), (577, 476, 519, 573), (510, 578, 522, 514), (475, 520, 575, 515), (575, 523, 476, 577), (520, 521, 523, 575), (518, 519, 579, 529), (579, 524, 479, 525), (516, 477, 526, 582), (581, 582, 527, 531), (517, 518, 529, 583), (477, 517, 583, 526), (526, 583, 532, 478), (523, 521, 581, 580), (476, 523, 580, 524), (476, 524, 579, 519), (579, 525, 530, 529), (516, 582, 581, 521), (526, 478, 527, 582), (529, 530, 532, 583), (580, 528, 479, 524), (581, 531, 528, 580), (530, 525, 586, 533), (586, 541, 482, 540), (533, 586, 540, 539), (527, 478, 534, 584), (531, 527, 584, 536), (478, 532, 587, 534), (534, 587, 537, 480), (479, 528, 585, 541), (585, 536, 481, 538), (541, 585, 538, 482), (479, 541, 586, 525), (584, 535, 481, 536), (534, 480, 535, 584), (530, 533, 587, 532), (533, 539, 537, 587), (531, 536, 585, 528), (539, 540, 543), (540, 547, 484, 542), (543, 540, 542, 483), (535, 480, 549), (545, 535, 544, 548), (480, 537, 588, 549), (549, 588, 551, 550), (589, 545, 548, 546), (482, 547, 540), (535, 545, 481), (549, 550, 544, 535), (539, 543, 588, 537), (543, 483, 551, 588), (538, 589, 547, 482), (481, 545, 589, 538), (589, 546, 484, 547), (335, 380, 508, 470), (337, 472, 508, 380), (337, 377, 505, 472), (338, 473, 505, 377), (338, 379, 507, 473), (336, 471, 507, 379), (336, 374, 502, 471), (335, 470, 502, 374), (542, 546, 548, 544), (484, 546, 542), (542, 544, 550, 551), (483, 542, 551), (412, 415, 419, 417), (417, 419, 418), (351, 412, 417, 414), (350, 414, 417), (590, 650, 651, 593), (650, 591, 592, 651), (597, 653, 652, 594), (653, 596, 595, 652), (590, 599, 654, 650), (650, 654, 598, 591), (595, 601, 655, 652), (652, 655, 600, 594), (599, 603, 656, 654), (654, 656, 602, 598), (601, 605, 657, 655), (655, 657, 604, 600), (603, 607, 658, 656), (656, 658, 606, 602), (605, 609, 659, 657), (657, 659, 608, 604), (607, 611, 660, 658), (658, 660, 610, 606), (609, 612, 661, 659), (659, 661, 613, 608), (611, 615, 662, 660), (660, 662, 614, 610), (612, 616, 663, 661), (661, 663, 617, 613), (592, 618, 664, 651), (651, 664, 619, 593), (597, 621, 665, 653), (653, 665, 620, 596), (618, 622, 666, 664), (664, 666, 623, 619), (621, 625, 667, 665), (665, 667, 624, 620), (622, 626, 668, 666), (666, 668, 627, 623), (625, 628, 669, 667), (667, 669, 629, 624), (626, 631, 670, 668), (668, 670, 630, 627), (628, 633, 671, 669), (669, 671, 632, 629), (631, 635, 672, 670), (670, 672, 634, 630), (633, 636, 673, 671), (671, 673, 637, 632), (635, 639, 674, 672), (672, 674, 638, 634), (636, 640, 675, 673), (673, 675, 641, 637), (639, 643, 676, 674), (674, 676, 642, 638), (640, 645, 677, 675), (675, 677, 644, 641), (615, 647, 678, 662), (662, 678, 646, 614), (616, 648, 679, 663), (663, 679, 649, 617), (591, 680, 682, 592), (680, 595, 596, 682), (594, 681, 683, 597), (681, 590, 593, 683), (591, 598, 684, 680), (680, 684, 601, 595), (594, 600, 685, 681), (599, 590, 681, 685), (598, 602, 686, 684), (684, 686, 605, 601), (600, 604, 687, 685), (685, 687, 603, 599), (602, 606, 688, 686), (686, 688, 609, 605), (604, 608, 607, 687), (687, 607, 603), (606, 610, 689, 688), (688, 689, 612, 609), (608, 613, 611, 607), (610, 614, 690, 689), (689, 690, 616, 612), (613, 617, 691, 611), (611, 691, 615), (682, 692, 618, 592), (593, 619, 693, 683), (692, 694, 622, 618), (619, 623, 695, 693), (694, 696, 626, 622), (623, 627, 697, 695), (696, 698, 631, 626), (627, 630, 699, 697), (698, 700, 635, 631), (630, 634, 701, 699), (700, 702, 639, 635), (634, 638, 703, 701), (702, 704, 643, 639), (638, 642, 705, 703), (614, 646, 690), (690, 646, 648, 616), (617, 649, 647, 691), (691, 647, 615), (652, 706, 681, 594), (590, 681, 706, 650), (595, 680, 706, 652), (680, 591, 650, 706), (653, 596, 682, 707), (707, 682, 592, 651), (597, 653, 707, 683), (683, 707, 651, 593), (676, 708, 709, 642), (643, 710, 708, 676), (677, 711, 712, 644), (645, 713, 711, 677), (704, 714, 710, 643), (642, 709, 715, 705), (708, 710, 709), (709, 710, 714, 715), (711, 713, 712), (649, 679, 647), (648, 678, 647, 679), (646, 678, 648), (716, 682, 596), (620, 716, 596), (716, 692, 682), (717, 597, 683), (693, 717, 683), (717, 621, 597), (624, 718, 716, 620), (718, 694, 692, 716), (695, 719, 717, 693), (719, 625, 621, 717), (629, 720, 718, 624), (720, 696, 694, 718), (697, 721, 719, 695), (721, 628, 625, 719), (632, 722, 720, 629), (722, 698, 696, 720), (699, 723, 721, 697), (723, 633, 628, 721), (637, 724, 722, 632), (724, 700, 698, 722), (701, 725, 723, 699), (725, 636, 633, 723), (641, 726, 724, 637), (726, 702, 700, 724), (703, 727, 725, 701), (727, 640, 636, 725), (644, 728, 726, 641), (728, 704, 702, 726), (705, 729, 727, 703), (729, 645, 640, 727), (712, 730, 728, 644), (730, 714, 704, 728), (715, 731, 729, 705), (731, 713, 645, 729), (713, 731, 730, 712), (731, 715, 714, 730), (732, 553, 494), (466, 732, 494), (732, 493, 553), (733, 498, 465), (493, 733, 465), (733, 557, 498), (737, 734, 557, 733), (732, 737, 733, 493), (736, 469, 498), (557, 736, 498), (736, 559, 469), (738, 735, 559, 736), (734, 738, 736, 557), (735, 513, 566), (559, 735, 566), (735, 467, 513), (739, 489, 552), (490, 739, 552), (739, 464, 489), (742, 556, 741, 744), (490, 742, 744, 739), (742, 463, 497), (556, 742, 497), (742, 490, 463), (743, 499, 740, 745), (556, 743, 745, 741), (743, 497, 500), (499, 743, 500), (743, 556, 497), (740, 570, 569), (468, 740, 569), (740, 499, 570)])
me_cube_005.polygons.foreach_set('use_smooth', [True] * 757)
me_cube_005.polygons.foreach_set('material_index', [2, 2, 2, 2, 2, 2, 2, 2, 2, 2, 2, 2, 2, 2, 2, 2, 2, 2, 2, 2, 2, 2, 2, 2, 1, 1, 1, 1, 1, 1, 1, 1, 1, 1, 1, 1, 1, 1, 1, 1, 1, 1, 1, 1, 1, 1, 1, 1, 1, 1, 1, 1, 1, 1, 1, 1, 1, 1, 1, 1, 1, 1, 1, 1, 1, 1, 1, 1, 1, 1, 1, 1, 1, 1, 1, 1, 1, 1, 1, 1, 1, 1, 1, 1, 1, 1, 1, 1, 1, 1, 1, 1, 1, 1, 1, 1, 1, 1, 1, 1, 1, 1, 1, 1, 1, 1, 1, 1, 1, 1, 1, 1, 1, 1, 1, 1, 1, 1, 1, 1, 1, 1, 1, 1, 1, 1, 1, 1, 1, 1, 1, 1, 1, 1, 1, 1, 1, 1, 1, 1, 1, 1, 2, 2, 2, 2, 2, 2, 2, 2, 2, 2, 2, 2, 2, 2, 2, 2, 2, 2, 2, 2, 2, 2, 2, 2, 3, 3, 3, 3, 3, 3, 3, 3, 3, 3, 3, 3, 3, 3, 3, 3, 3, 3, 3, 3, 3, 3, 3, 3, 3, 3, 3, 3, 3, 3, 3, 3, 3, 3, 3, 3, 3, 3, 3, 3, 3, 3, 3, 3, 3, 3, 3, 3, 3, 3, 3, 3, 3, 3, 3, 3, 3, 3, 3, 3, 3, 3, 3, 3, 3, 3, 3, 3, 3, 3, 3, 3, 3, 3, 3, 3, 3, 3, 3, 3, 3, 3, 3, 3, 3, 3, 3, 3, 3, 3, 3, 3, 3, 3, 3, 3, 0, 0, 0, 0, 0, 0, 0, 0, 0, 0, 0, 0, 0, 0, 0, 0, 0, 0, 0, 0, 0, 0, 0, 0, 0, 0, 0, 0, 0, 0, 0, 0, 0, 0, 0, 0, 0, 0, 0, 0, 0, 0, 0, 0, 0, 0, 0, 0, 0, 0, 0, 0, 0, 0, 0, 0, 0, 0, 0, 0, 0, 0, 0, 0, 0, 0, 0, 0, 0, 0, 0, 0, 0, 0, 0, 0, 0, 0, 0, 0, 0, 0, 0, 0, 0, 0, 0, 0, 0, 0, 0, 0, 0, 0, 0, 0, 0, 0, 0, 0, 0, 0, 0, 0, 0, 0, 0, 0, 0, 0, 0, 0, 0, 0, 0, 0, 0, 0, 0, 0, 0, 0, 0, 0, 0, 0, 0, 0, 0, 0, 0, 0, 0, 0, 0, 0, 0, 0, 0, 0, 0, 0, 0, 0, 0, 0, 0, 0, 0, 0, 0, 0, 0, 0, 0, 0, 0, 0, 0, 0, 0, 0, 0, 0, 0, 0, 0, 0, 0, 0, 0, 0, 0, 0, 0, 0, 0, 0, 0, 0, 0, 0, 0, 0, 0, 0, 0, 0, 0, 0, 0, 0, 0, 0, 0, 0, 0, 0, 0, 0, 0, 0, 0, 0, 0, 0, 0, 0, 0, 0, 0, 0, 0, 0, 0, 0, 0, 0, 0, 0, 0, 0, 0, 0, 0, 0, 0, 0, 0, 0, 0, 0, 0, 0, 0, 0, 0, 0, 0, 0, 0, 0, 0, 0, 0, 0, 0, 0, 0, 0, 0, 0, 0, 0, 0, 0, 0, 0, 0, 0, 0, 0, 0, 0, 0, 0, 0, 0, 0, 0, 0, 0, 0, 0, 0, 0, 0, 0, 0, 0, 0, 0, 0, 0, 0, 0, 0, 0, 0, 0, 0, 0, 0, 0, 0, 0, 0, 0, 0, 0, 0, 0, 0, 0, 0, 0, 0, 0, 0, 0, 0, 0, 0, 0, 0, 0, 0, 0, 0, 0, 0, 0, 0, 0, 0, 0, 0, 0, 0, 0, 0, 0, 0, 0, 0, 0, 0, 0, 0, 0, 0, 0, 0, 0, 0, 0, 0, 0, 0, 0, 0, 0, 0, 0, 0, 0, 0, 0, 0, 0, 0, 0, 0, 0, 0, 0, 0, 0, 0, 0, 0, 0, 0, 0, 0, 0, 0, 0, 0, 0, 0, 0, 0, 0, 0, 0, 0, 0, 0, 0, 0, 0, 0, 0, 0, 0, 0, 0, 0, 0, 0, 0, 0, 0, 0, 0, 0, 0, 0, 0, 0, 0, 0, 0, 0, 0, 0, 0, 0, 0, 0, 0, 0, 0, 0, 0, 0, 0, 0, 0, 0, 0, 0, 0, 0, 0, 0, 0, 0, 0, 0, 0, 0, 0, 0, 0, 0, 0, 0, 0, 0, 0, 0, 0, 0, 0, 0, 0, 0, 0, 0, 0, 0, 0, 0, 0, 0, 0, 0, 0, 0, 0, 0, 0, 0, 0, 0, 0, 0, 0, 0, 0, 0, 0, 0, 0, 0, 0, 0, 0, 0, 0, 0, 0, 0])
me_cube_005.materials.append(mat_red)
me_cube_005.materials.append(mat_metal)
me_cube_005.materials.append(mat_yellow)
me_cube_005.materials.append(mat_material)
me_cube_005.use_remesh_preserve_volume = False
me_cube_005.use_remesh_preserve_attributes = False
me_cube_005.use_mirror_vertex_groups = False
me_cube_005.update()

# ---- objects
ob_plane_002 = bpy.data.objects.new('Plane.002', me_cube_001)
ob_lamp_002 = bpy.data.objects.new('Lamp.002', light_spot_002)
ob_lamp_001 = bpy.data.objects.new('Lamp.001', light_spot_001)
ob_plane = bpy.data.objects.new('Plane', me_cube_005)
ob_camera = bpy.data.objects.new('Camera', cam_camera)

# ---- transforms, parenting, visibility, modifiers, constraints
ob_plane_002.location = (0.8148, 0.00178, 0.0)
ob_plane_002.scale = (0.9229, 0.8044, 0.8044)
ob_plane_002.lock_rotations_4d = False
ob_plane_002.empty_display_type = 'ARROWS'
ob_plane_002.color = (0.0, 0.0, 0.0, 1.0)
ob_plane_002.lineart.crease_threshold = 0.0
ob_lamp_002.location = (-23.01, 15.72, 5.903)
ob_lamp_002.rotation_euler = (0.6503, 0.05522, 1.866)
ob_lamp_002.lock_rotations_4d = False
ob_lamp_002.empty_display_type = 'ARROWS'
ob_lamp_002.color = (0.0, 0.0, 0.0, 0.0)
ob_lamp_002.lineart.crease_threshold = 0.0
ob_lamp_001.location = (-10.67, -19.61, 5.904)
ob_lamp_001.rotation_euler = (0.6503, 0.05522, 1.866)
ob_lamp_001.lock_rotations_4d = False
ob_lamp_001.empty_display_type = 'ARROWS'
ob_lamp_001.color = (0.0, 0.0, 0.0, 0.0)
ob_lamp_001.lineart.crease_threshold = 0.0
ob_plane.location = (0.0, 0.01608, 0.0)
ob_plane.scale = (0.9229, 0.8044, 0.8044)
ob_plane.lock_rotations_4d = False
ob_plane.empty_display_type = 'ARROWS'
ob_plane.color = (0.0, 0.0, 0.0, 1.0)
ob_plane.lineart.crease_threshold = 0.0
ob_camera.location = (-10.56, -6.65, 6.33)
ob_camera.rotation_euler = (1.109, 0.01082, -0.958)
ob_camera.lock_rotations_4d = False
ob_camera.empty_display_type = 'ARROWS'
ob_camera.color = (0.0, 0.0, 0.0, 0.0)
ob_camera.display_type = 'WIRE'
ob_camera.lineart.crease_threshold = 0.0

# ---- collection membership
col_collection_1.objects.link(ob_plane_002)
col_collection_1.objects.link(ob_lamp_002)
col_collection_1.objects.link(ob_lamp_001)
col_collection_1.objects.link(ob_plane)
col_collection_1.objects.link(ob_camera)

# ---- scene / render settings (as saved in the file)
scene.camera = ob_camera
scene.frame_start = 1; scene.frame_end = 250; scene.frame_set(5)
scene.render.engine = 'BLENDER_EEVEE_NEXT'
scene.render.image_settings.file_format = 'JPEG'
scene.render.image_settings.color_mode = 'RGB'
scene.render.image_settings.compression = 90
scene.render.resolution_x = 800
scene.render.resolution_y = 600
scene.render.pixel_aspect_x = 100.0
scene.render.pixel_aspect_y = 100.0
scene.render.fps = 25
scene.render.dither_intensity = 0.0
scene.render.use_compositing = False
scene.render.use_sequencer = False
scene.render.bake_margin = 2
scene.render.bake_bias = 0.0
scene.render.use_stamp_time = False
scene.render.use_stamp_date = False
scene.render.use_stamp_frame = False
scene.render.use_stamp_camera = False
scene.render.use_stamp_scene = False
scene.render.use_stamp_filename = False
scene.render.use_stamp_render_time = False
scene.render.stamp_font_size = 0
scene.cycles.use_denoising = False
scene.cycles.samples = 10
scene.cycles.sampling_pattern = 'TABULATED_SOBOL'
scene.cycles.light_sampling_threshold = 0.0
scene.cycles.use_adaptive_sampling = False
scene.cycles.use_light_tree = False
scene.cycles.blur_glossy = 0.0
scene.cycles.volume_bounces = 1
scene.cycles.pixel_filter_type = 'GAUSSIAN'
scene.cycles.sample_clamp_indirect = 0.0
scene.view_settings.view_transform = 'Raw'
bpy.context.view_layer.update()
